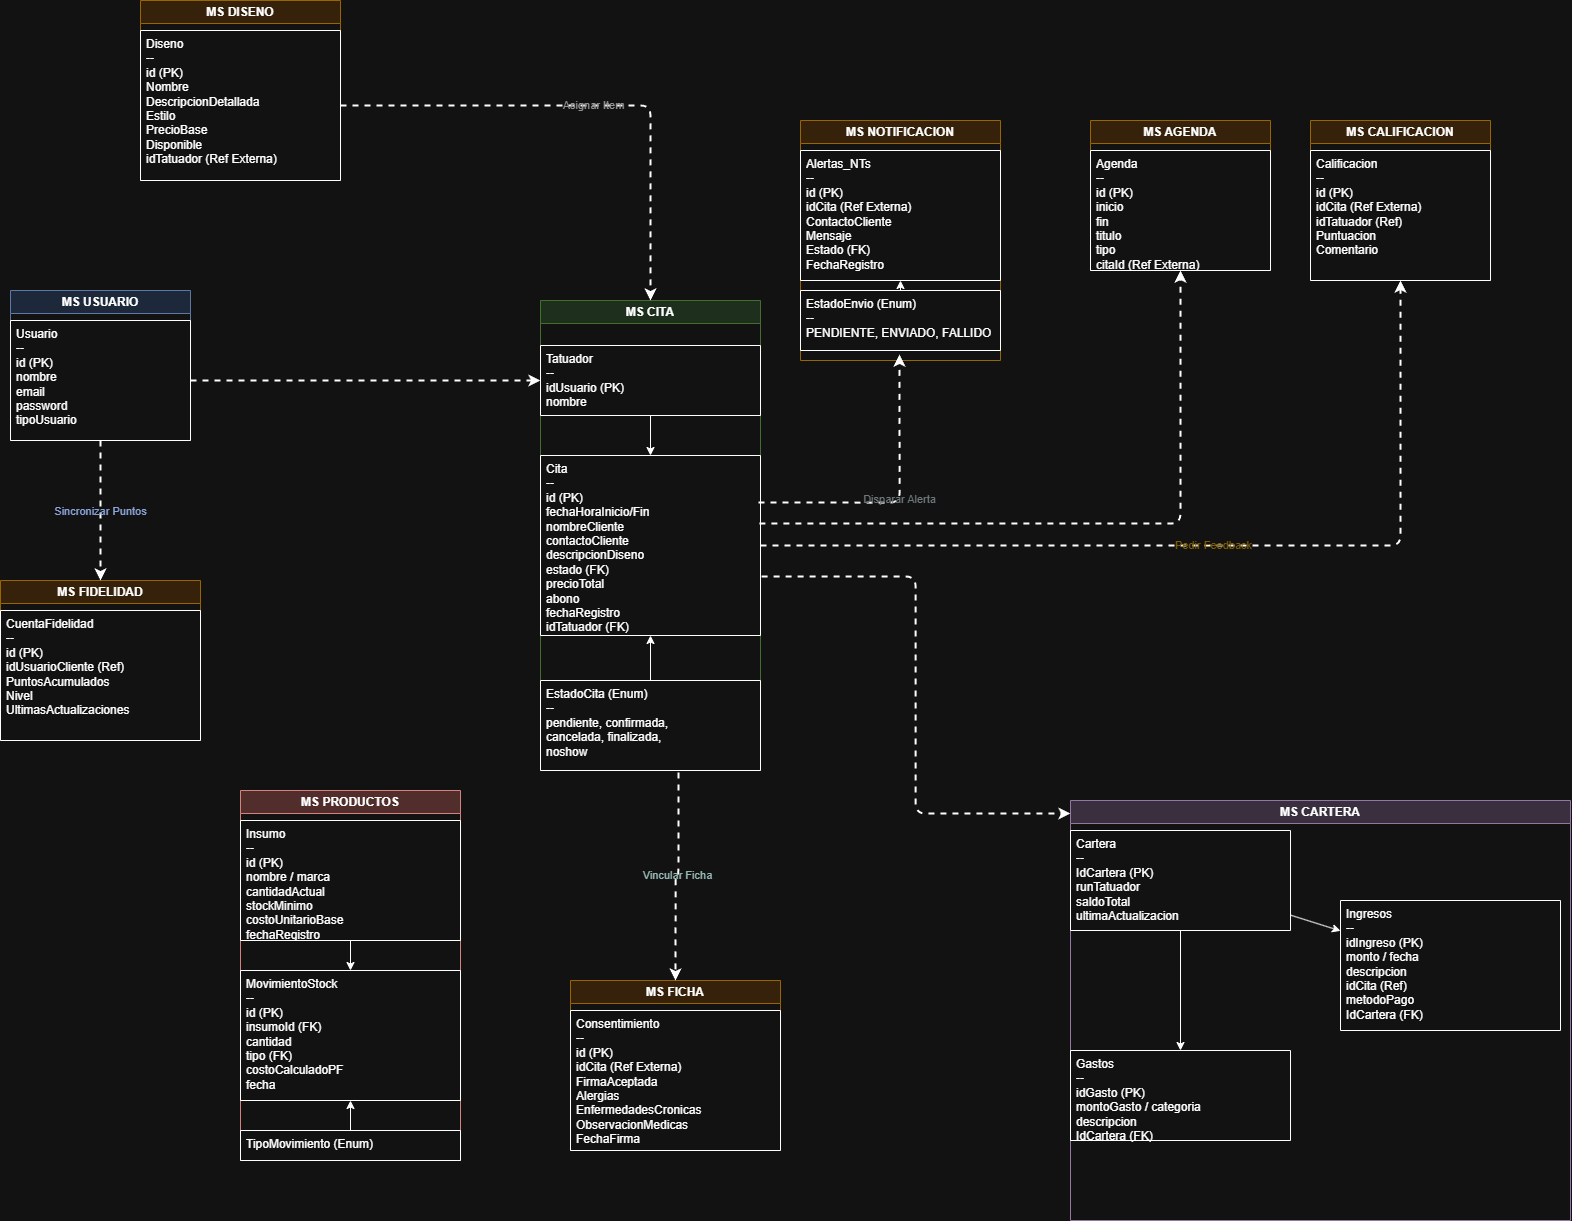

The diagram above was exported from draw.io. Its source (the exported page's mxGraphModel, read from the mxfile embedded in the PNG):
<mxGraphModel dx="1620" dy="3747" grid="1" gridSize="10" guides="1" tooltips="1" connect="1" arrows="1" fold="1" page="1" pageScale="1" pageWidth="827" pageHeight="1169" math="0" shadow="0">
  <root>
    <mxCell id="0" />
    <mxCell id="1" parent="0" />
    <mxCell id="thlpcI4G6doXWYjyxYXe-1" parent="1" style="swimlane;whiteSpace=wrap;html=1;fillColor=#dae8fc;strokeColor=#6c8ebf;fontStyle=1" value="MS USUARIO" vertex="1">
      <mxGeometry height="150" width="180" x="30" y="20" as="geometry" />
    </mxCell>
    <mxCell id="thlpcI4G6doXWYjyxYXe-2" parent="thlpcI4G6doXWYjyxYXe-1" style="shape=partialRectangle;whiteSpace=wrap;html=1;align=left;verticalAlign=top;fillColor=none;spacingLeft=4;points=[[0,0.5],[1,0.5]];" value="Usuario&#10;--&#10;id (PK)&#10;nombre&#10;email&#10;password&#10;tipoUsuario" vertex="1">
      <mxGeometry height="120" width="180" y="30" as="geometry" />
    </mxCell>
    <mxCell id="thlpcI4G6doXWYjyxYXe-3" parent="1" style="swimlane;whiteSpace=wrap;html=1;fillColor=#d5e8d4;strokeColor=#82b366;fontStyle=1" value="MS CITA" vertex="1">
      <mxGeometry height="470" width="220" x="560" y="30" as="geometry" />
    </mxCell>
    <mxCell id="thlpcI4G6doXWYjyxYXe-4" parent="thlpcI4G6doXWYjyxYXe-3" style="shape=partialRectangle;whiteSpace=wrap;html=1;align=left;verticalAlign=top;fillColor=none;spacingLeft=4;points=[[0,0.5],[1,0.5]];" value="Tatuador&#10;--&#10;idUsuario (PK)&#10;nombre" vertex="1">
      <mxGeometry height="70" width="220" y="45" as="geometry" />
    </mxCell>
    <mxCell id="thlpcI4G6doXWYjyxYXe-5" parent="thlpcI4G6doXWYjyxYXe-3" style="shape=partialRectangle;whiteSpace=wrap;html=1;align=left;verticalAlign=top;fillColor=none;spacingLeft=4;points=[[0,0.5],[1,0.5]];" value="Cita&#10;--&#10;id (PK)&#10;fechaHoraInicio/Fin&#10;nombreCliente&#10;contactoCliente&#10;descripcionDiseno&#10;estado (FK)&#10;precioTotal&#10;abono&#10;fechaRegistro&#10;idTatuador (FK)" vertex="1">
      <mxGeometry height="180" width="220" y="155" as="geometry" />
    </mxCell>
    <mxCell id="thlpcI4G6doXWYjyxYXe-6" parent="thlpcI4G6doXWYjyxYXe-3" style="shape=partialRectangle;whiteSpace=wrap;html=1;align=left;verticalAlign=top;fillColor=none;spacingLeft=4;points=[[0,0.5],[1,0.5]];" value="EstadoCita (Enum)&#10;--&#10;pendiente, confirmada,&#10;cancelada, finalizada,&#10;noshow" vertex="1">
      <mxGeometry height="90" width="220" y="380" as="geometry" />
    </mxCell>
    <mxCell id="thlpcI4G6doXWYjyxYXe-7" edge="1" parent="thlpcI4G6doXWYjyxYXe-3" source="thlpcI4G6doXWYjyxYXe-4" target="thlpcI4G6doXWYjyxYXe-5">
      <mxGeometry relative="1" as="geometry" />
    </mxCell>
    <mxCell id="thlpcI4G6doXWYjyxYXe-8" edge="1" parent="thlpcI4G6doXWYjyxYXe-3" source="thlpcI4G6doXWYjyxYXe-6" target="thlpcI4G6doXWYjyxYXe-5">
      <mxGeometry relative="1" as="geometry" />
    </mxCell>
    <mxCell id="thlpcI4G6doXWYjyxYXe-9" parent="1" style="swimlane;whiteSpace=wrap;html=1;fillColor=#ffe6cc;strokeColor=#d79b00;fontStyle=1" value="MS AGENDA" vertex="1">
      <mxGeometry height="150" width="180" x="1110" y="-150" as="geometry" />
    </mxCell>
    <mxCell id="thlpcI4G6doXWYjyxYXe-10" parent="thlpcI4G6doXWYjyxYXe-9" style="shape=partialRectangle;whiteSpace=wrap;html=1;align=left;verticalAlign=top;fillColor=none;spacingLeft=4;points=[[0,0.5],[1,0.5]];" value="Agenda&#10;--&#10;id (PK)&#10;inicio&#10;fin&#10;titulo&#10;tipo&#10;citaId (Ref Externa)" vertex="1">
      <mxGeometry height="120" width="180" y="30" as="geometry" />
    </mxCell>
    <mxCell id="thlpcI4G6doXWYjyxYXe-11" parent="1" style="swimlane;whiteSpace=wrap;html=1;fillColor=#f8cecc;strokeColor=#b85450;fontStyle=1" value="MS PRODUCTOS" vertex="1">
      <mxGeometry height="370" width="220" x="260" y="520" as="geometry" />
    </mxCell>
    <mxCell id="thlpcI4G6doXWYjyxYXe-12" parent="thlpcI4G6doXWYjyxYXe-11" style="shape=partialRectangle;whiteSpace=wrap;html=1;align=left;verticalAlign=top;fillColor=none;spacingLeft=4;points=[[0,0.5],[1,0.5]];" value="Insumo&#10;--&#10;id (PK)&#10;nombre / marca&#10;cantidadActual&#10;stockMinimo&#10;costoUnitarioBase&#10;fechaRegistro" vertex="1">
      <mxGeometry height="120" width="220" y="30" as="geometry" />
    </mxCell>
    <mxCell id="thlpcI4G6doXWYjyxYXe-13" parent="thlpcI4G6doXWYjyxYXe-11" style="shape=partialRectangle;whiteSpace=wrap;html=1;align=left;verticalAlign=top;fillColor=none;spacingLeft=4;points=[[0,0.5],[1,0.5]];" value="MovimientoStock&#10;--&#10;id (PK)&#10;insumoId (FK)&#10;cantidad&#10;tipo (FK)&#10;costoCalculadoPF&#10;fecha" vertex="1">
      <mxGeometry height="130" width="220" y="180" as="geometry" />
    </mxCell>
    <mxCell id="thlpcI4G6doXWYjyxYXe-15" edge="1" parent="thlpcI4G6doXWYjyxYXe-11" source="thlpcI4G6doXWYjyxYXe-12" target="thlpcI4G6doXWYjyxYXe-13">
      <mxGeometry relative="1" as="geometry" />
    </mxCell>
    <mxCell id="thlpcI4G6doXWYjyxYXe-14" parent="thlpcI4G6doXWYjyxYXe-11" style="shape=partialRectangle;whiteSpace=wrap;html=1;align=left;verticalAlign=top;fillColor=none;spacingLeft=4;points=[[0,0.5],[1,0.5]];" value="TipoMovimiento (Enum)" vertex="1">
      <mxGeometry height="30" width="220" y="340" as="geometry" />
    </mxCell>
    <mxCell id="thlpcI4G6doXWYjyxYXe-16" edge="1" parent="thlpcI4G6doXWYjyxYXe-11" source="thlpcI4G6doXWYjyxYXe-14" target="thlpcI4G6doXWYjyxYXe-13">
      <mxGeometry relative="1" as="geometry" />
    </mxCell>
    <mxCell id="thlpcI4G6doXWYjyxYXe-17" parent="1" style="swimlane;whiteSpace=wrap;html=1;fillColor=#e1d5e7;strokeColor=#9673a6;fontStyle=1" value="MS CARTERA" vertex="1">
      <mxGeometry height="420" width="500" x="1090" y="530" as="geometry" />
    </mxCell>
    <mxCell id="thlpcI4G6doXWYjyxYXe-18" parent="thlpcI4G6doXWYjyxYXe-17" style="shape=partialRectangle;whiteSpace=wrap;html=1;align=left;verticalAlign=top;fillColor=none;spacingLeft=4;points=[[0,0.5],[1,0.5]];" value="Cartera&#10;--&#10;IdCartera (PK)&#10;runTatuador&#10;saldoTotal&#10;ultimaActualizacion" vertex="1">
      <mxGeometry height="100" width="220" y="30" as="geometry" />
    </mxCell>
    <mxCell id="thlpcI4G6doXWYjyxYXe-20" parent="1" style="shape=partialRectangle;whiteSpace=wrap;html=1;align=left;verticalAlign=top;fillColor=none;spacingLeft=4;points=[[0,0.5],[1,0.5]];" value="Gastos&#10;--&#10;idGasto (PK)&#10;montoGasto / categoria&#10;descripcion&#10;IdCartera (FK)" vertex="1">
      <mxGeometry height="90" width="220" x="1090" y="780" as="geometry" />
    </mxCell>
    <mxCell id="thlpcI4G6doXWYjyxYXe-22" edge="1" parent="1" source="thlpcI4G6doXWYjyxYXe-18" target="thlpcI4G6doXWYjyxYXe-20">
      <mxGeometry relative="1" as="geometry" />
    </mxCell>
    <mxCell id="thlpcI4G6doXWYjyxYXe-19" parent="1" style="shape=partialRectangle;whiteSpace=wrap;html=1;align=left;verticalAlign=top;fillColor=none;spacingLeft=4;points=[[0,0.5],[1,0.5]];" value="Ingresos&#10;--&#10;idIngreso (PK)&#10;monto / fecha&#10;descripcion&#10;idCita (Ref)&#10;metodoPago&#10;IdCartera (FK)" vertex="1">
      <mxGeometry height="130" width="220" x="1360" y="630" as="geometry" />
    </mxCell>
    <mxCell id="thlpcI4G6doXWYjyxYXe-21" edge="1" parent="1" source="thlpcI4G6doXWYjyxYXe-18" target="thlpcI4G6doXWYjyxYXe-19">
      <mxGeometry relative="1" as="geometry" />
    </mxCell>
    <mxCell id="ms_fidelidad" parent="1" style="swimlane;whiteSpace=wrap;html=1;fillColor=#ffe6cc;strokeColor=#d79b00;fontStyle=1" value="MS FIDELIDAD" vertex="1">
      <mxGeometry height="160" width="200" x="20" y="310" as="geometry" />
    </mxCell>
    <mxCell id="fid_table" parent="ms_fidelidad" style="shape=partialRectangle;whiteSpace=wrap;html=1;align=left;verticalAlign=top;fillColor=none;spacingLeft=4;points=[[0,0.5],[1,0.5]];" value="CuentaFidelidad&#10;--&#10;id (PK)&#10;idUsuarioCliente (Ref)&#10;PuntosAcumulados&#10;Nivel&#10;UltimasActualizaciones" vertex="1">
      <mxGeometry height="130" width="200" y="30" as="geometry" />
    </mxCell>
    <mxCell id="ms_ficha" parent="1" style="swimlane;whiteSpace=wrap;html=1;fillColor=#ffe6cc;strokeColor=#d79b00;fontStyle=1" value="MS FICHA" vertex="1">
      <mxGeometry height="170" width="210" x="590" y="710" as="geometry" />
    </mxCell>
    <mxCell id="fic_table" parent="ms_ficha" style="shape=partialRectangle;whiteSpace=wrap;html=1;align=left;verticalAlign=top;fillColor=none;spacingLeft=4;points=[[0,0.5],[1,0.5]];" value="Consentimiento&#10;--&#10;id (PK)&#10;idCita (Ref Externa)&#10;FirmaAceptada&#10;Alergias&#10;EnfermedadesCronicas&#10;ObservacionMedicas&#10;FechaFirma" vertex="1">
      <mxGeometry height="140" width="210" y="30" as="geometry" />
    </mxCell>
    <mxCell id="ms_diseno" parent="1" style="swimlane;whiteSpace=wrap;html=1;fillColor=#ffe6cc;strokeColor=#d79b00;fontStyle=1" value="MS DISENO" vertex="1">
      <mxGeometry height="180" width="200" x="160" y="-270" as="geometry" />
    </mxCell>
    <mxCell id="dis_table" parent="ms_diseno" style="shape=partialRectangle;whiteSpace=wrap;html=1;align=left;verticalAlign=top;fillColor=none;spacingLeft=4;points=[[0,0.5],[1,0.5]];" value="Diseno&#10;--&#10;id (PK)&#10;Nombre&#10;DescripcionDetallada&#10;Estilo&#10;PrecioBase&#10;Disponible&#10;idTatuador (Ref Externa)" vertex="1">
      <mxGeometry height="150" width="200" y="30" as="geometry" />
    </mxCell>
    <mxCell id="ms_notificacion" parent="1" style="swimlane;whiteSpace=wrap;html=1;fillColor=#ffe6cc;strokeColor=#d79b00;fontStyle=1" value="MS NOTIFICACION" vertex="1">
      <mxGeometry height="240" width="200" x="820" y="-150" as="geometry" />
    </mxCell>
    <mxCell id="not_table" parent="ms_notificacion" style="shape=partialRectangle;whiteSpace=wrap;html=1;align=left;verticalAlign=top;fillColor=none;spacingLeft=4;points=[[0,0.5],[1,0.5]];" value="Alertas_NTs&#10;--&#10;id (PK)&#10;idCita (Ref Externa)&#10;ContactoCliente&#10;Mensaje&#10;Estado (FK)&#10;FechaRegistro" vertex="1">
      <mxGeometry height="130" width="200" y="30" as="geometry" />
    </mxCell>
    <mxCell id="not_enum" parent="ms_notificacion" style="shape=partialRectangle;whiteSpace=wrap;html=1;align=left;verticalAlign=top;fillColor=none;spacingLeft=4;points=[[0,0.5],[1,0.5]];" value="EstadoEnvio (Enum)&#10;--&#10;PENDIENTE, ENVIADO, FALLIDO" vertex="1">
      <mxGeometry height="60" width="200" y="170" as="geometry" />
    </mxCell>
    <mxCell id="rel_not_enum" edge="1" parent="ms_notificacion" source="not_enum" target="not_table">
      <mxGeometry relative="1" as="geometry" />
    </mxCell>
    <mxCell id="ms_calificacion" parent="1" style="swimlane;whiteSpace=wrap;html=1;fillColor=#ffe6cc;strokeColor=#d79b00;fontStyle=1" value="MS CALIFICACION" vertex="1">
      <mxGeometry height="160" width="180" x="1330" y="-150" as="geometry" />
    </mxCell>
    <mxCell id="cal_table" parent="ms_calificacion" style="shape=partialRectangle;whiteSpace=wrap;html=1;align=left;verticalAlign=top;fillColor=none;spacingLeft=4;points=[[0,0.5],[1,0.5]];" value="Calificacion&#10;--&#10;id (PK)&#10;idCita (Ref Externa)&#10;idTatuador (Ref)&#10;Puntuacion&#10;Comentario" vertex="1">
      <mxGeometry height="130" width="180" y="30" as="geometry" />
    </mxCell>
    <mxCell id="thlpcI4G6doXWYjyxYXe-23" edge="1" parent="1" source="thlpcI4G6doXWYjyxYXe-2" style="edgeStyle=orthogonalEdgeStyle;rounded=1;html=1;strokeWidth=2;dashed=1;fontColor=#3366FF" target="thlpcI4G6doXWYjyxYXe-4">
      <mxGeometry relative="1" as="geometry" />
    </mxCell>
    <mxCell id="thlpcI4G6doXWYjyxYXe-24" edge="1" parent="1" source="thlpcI4G6doXWYjyxYXe-5" style="edgeStyle=orthogonalEdgeStyle;rounded=1;html=1;strokeWidth=2;dashed=1;fontColor=#FF9933;exitX=0.995;exitY=0.378;exitDx=0;exitDy=0;exitPerimeter=0;" target="thlpcI4G6doXWYjyxYXe-10">
      <mxGeometry relative="1" as="geometry" />
    </mxCell>
    <mxCell id="thlpcI4G6doXWYjyxYXe-25" edge="1" parent="1" source="thlpcI4G6doXWYjyxYXe-5" style="edgeStyle=orthogonalEdgeStyle;rounded=1;html=1;strokeWidth=2;dashed=1;fontColor=#9673a6;entryX=0;entryY=0.031;entryPerimeter=0;exitX=1.005;exitY=0.672;exitDx=0;exitDy=0;exitPerimeter=0;" target="thlpcI4G6doXWYjyxYXe-17">
      <mxGeometry relative="1" as="geometry" />
    </mxCell>
    <mxCell id="rel_cita_ficha" edge="1" parent="1" source="thlpcI4G6doXWYjyxYXe-6" style="edgeStyle=orthogonalEdgeStyle;rounded=1;html=1;strokeWidth=2;dashed=1;fontColor=#254E4A;labelBackgroundColor=none;entryX=0.5;entryY=0;entryDx=0;entryDy=0;exitX=0.627;exitY=1.022;exitDx=0;exitDy=0;exitPerimeter=0;" target="ms_ficha" value="Vincular Ficha">
      <mxGeometry relative="1" as="geometry" />
    </mxCell>
    <mxCell id="rel_cita_notif" edge="1" parent="1" source="thlpcI4G6doXWYjyxYXe-5" style="edgeStyle=orthogonalEdgeStyle;rounded=1;html=1;strokeWidth=2;dashed=1;fontColor=#7F8C8D;labelBackgroundColor=none;entryX=0.495;entryY=1.067;entryDx=0;entryDy=0;entryPerimeter=0;exitX=0.991;exitY=0.261;exitDx=0;exitDy=0;exitPerimeter=0;" target="not_enum" value="Disparar Alerta">
      <mxGeometry relative="1" as="geometry" />
    </mxCell>
    <mxCell id="rel_cita_calif" edge="1" parent="1" style="edgeStyle=orthogonalEdgeStyle;rounded=1;html=1;strokeWidth=2;dashed=1;fontColor=#D4AC0D;labelBackgroundColor=none;" target="cal_table" value="Pedir Feedback">
      <mxGeometry relative="1" as="geometry">
        <mxPoint x="780" y="275" as="sourcePoint" />
      </mxGeometry>
    </mxCell>
    <mxCell id="rel_diseno_cita" edge="1" parent="1" source="dis_table" style="edgeStyle=orthogonalEdgeStyle;rounded=1;html=1;strokeWidth=2;dashed=1;fontColor=#666666;labelBackgroundColor=none;entryX=0.5;entryY=0;entryDx=0;entryDy=0;" target="thlpcI4G6doXWYjyxYXe-3" value="Asignar Item">
      <mxGeometry relative="1" as="geometry" />
    </mxCell>
    <mxCell id="rel_user_fidelidad" edge="1" parent="1" source="thlpcI4G6doXWYjyxYXe-2" style="edgeStyle=orthogonalEdgeStyle;rounded=1;html=1;strokeWidth=2;dashed=1;fontColor=#3B5998;labelBackgroundColor=none;" value="Sincronizar Puntos">
      <mxGeometry relative="1" as="geometry">
        <mxPoint x="120" y="310" as="targetPoint" />
      </mxGeometry>
    </mxCell>
  </root>
</mxGraphModel>